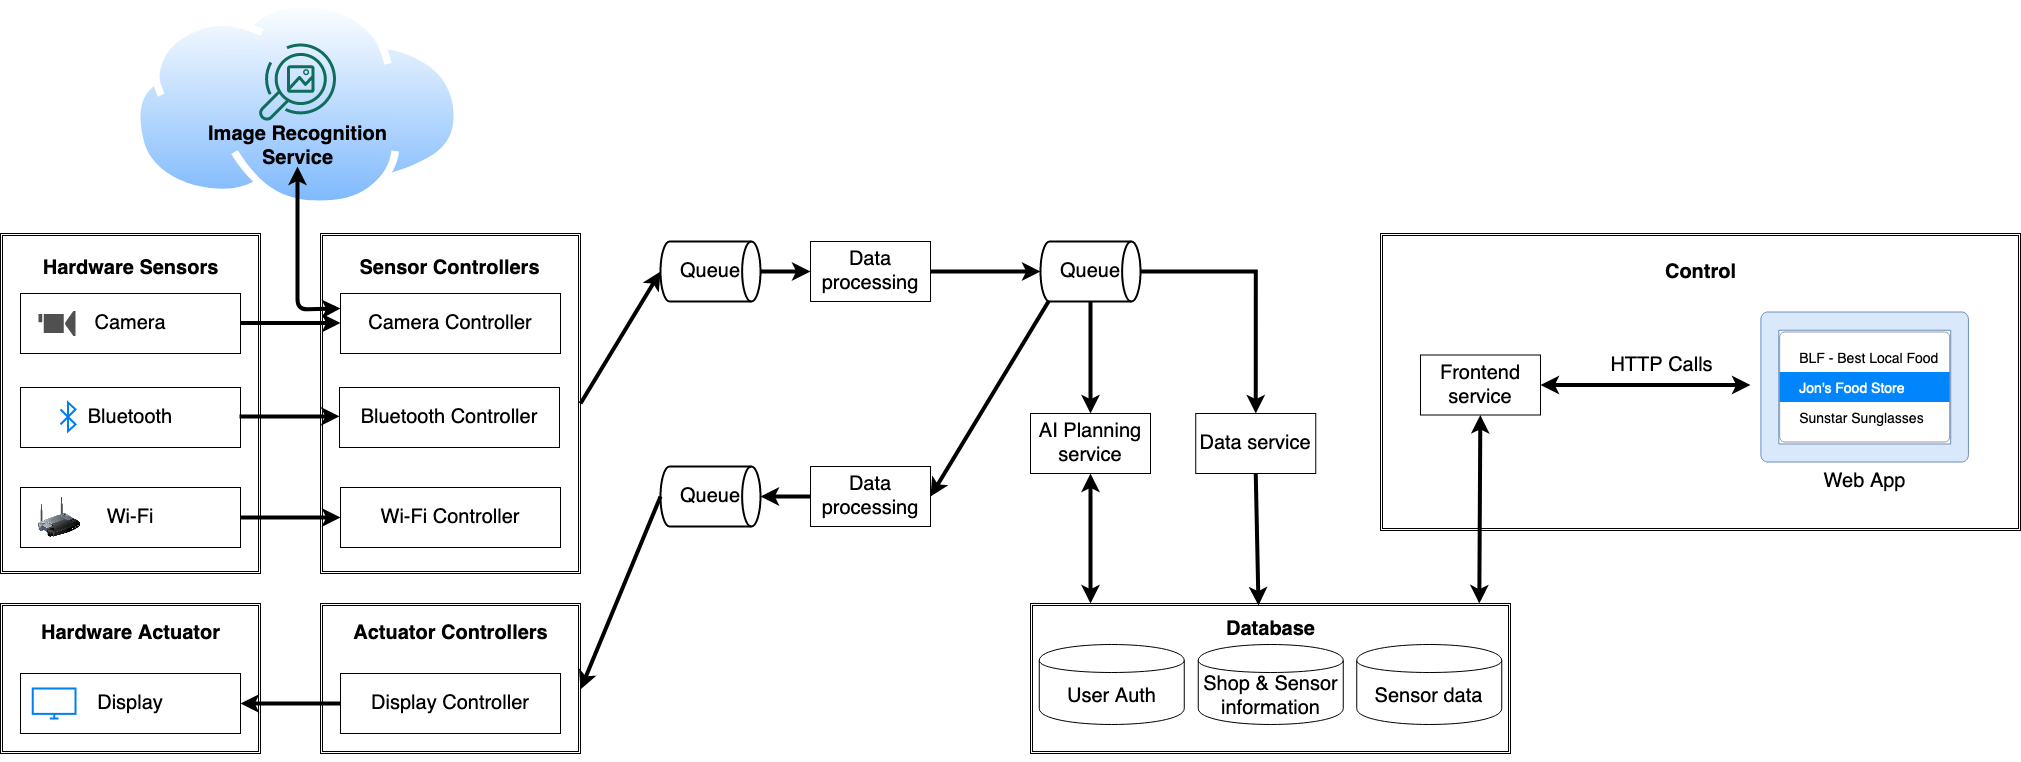

The diagram above was exported from draw.io. Its source (the exported page's mxGraphModel, read from the mxfile embedded in the PNG):
<mxGraphModel dx="2066" dy="1168" grid="1" gridSize="20" guides="1" tooltips="1" connect="1" arrows="1" fold="1" page="1" pageScale="1" pageWidth="2336" pageHeight="1654" math="0" shadow="0">
  <root>
    <mxCell id="0" />
    <mxCell id="1" parent="0" />
    <mxCell id="T4RSu_OCZuiGMOgC7QVK-5" value="" style="group" vertex="1" connectable="0" parent="1">
      <mxGeometry x="172" y="13.999999999999996" width="330" height="207.9" as="geometry" />
    </mxCell>
    <mxCell id="D8UxfpK7lA3f7KF0-BK6-9" value="" style="aspect=fixed;perimeter=ellipsePerimeter;html=1;align=center;shadow=0;dashed=0;spacingTop=3;image;image=img/lib/active_directory/internet_cloud.svg;" parent="T4RSu_OCZuiGMOgC7QVK-5" vertex="1">
      <mxGeometry width="330" height="207.9" as="geometry" />
    </mxCell>
    <mxCell id="T4RSu_OCZuiGMOgC7QVK-4" value="" style="group" vertex="1" connectable="0" parent="T4RSu_OCZuiGMOgC7QVK-5">
      <mxGeometry x="120" y="42.95" width="90" height="108" as="geometry" />
    </mxCell>
    <mxCell id="T4RSu_OCZuiGMOgC7QVK-1" value="" style="outlineConnect=0;fontColor=#232F3E;gradientColor=none;fillColor=#116D5B;strokeColor=none;dashed=0;verticalLabelPosition=bottom;verticalAlign=top;align=center;html=1;fontSize=12;fontStyle=0;aspect=fixed;pointerEvents=1;shape=mxgraph.aws4.rekognition_image;" vertex="1" parent="T4RSu_OCZuiGMOgC7QVK-4">
      <mxGeometry x="6.5" width="77" height="78" as="geometry" />
    </mxCell>
    <mxCell id="T4RSu_OCZuiGMOgC7QVK-3" value="&lt;div&gt;Image Recognition&lt;/div&gt;&lt;div&gt;Service&lt;/div&gt;" style="text;strokeColor=none;fillColor=none;html=1;fontSize=20;fontStyle=1;verticalAlign=middle;align=center;" vertex="1" parent="T4RSu_OCZuiGMOgC7QVK-4">
      <mxGeometry y="88" width="90" height="30" as="geometry" />
    </mxCell>
    <mxCell id="6o5b2V2E4QKrn93HyBNC-13" value="" style="shape=ext;double=1;rounded=0;whiteSpace=wrap;html=1;fontSize=20;" parent="1" vertex="1">
      <mxGeometry x="1070" y="617" width="480" height="150" as="geometry" />
    </mxCell>
    <mxCell id="6o5b2V2E4QKrn93HyBNC-10" value="" style="shape=ext;double=1;rounded=0;whiteSpace=wrap;html=1;fontSize=20;" parent="1" vertex="1">
      <mxGeometry x="360" y="617" width="260" height="150" as="geometry" />
    </mxCell>
    <mxCell id="6o5b2V2E4QKrn93HyBNC-1" value="" style="shape=ext;double=1;rounded=0;whiteSpace=wrap;html=1;fontSize=20;" parent="1" vertex="1">
      <mxGeometry x="360" y="247" width="260" height="340" as="geometry" />
    </mxCell>
    <mxCell id="kzh_-9Oiedb4wemS-IFL-35" value="" style="shape=ext;double=1;rounded=0;whiteSpace=wrap;html=1;fontSize=20;" parent="1" vertex="1">
      <mxGeometry x="1420" y="247" width="640" height="297" as="geometry" />
    </mxCell>
    <mxCell id="3SHRTboqrRlh6UkR22-T-19" value="" style="shape=ext;double=1;rounded=0;whiteSpace=wrap;html=1;fontSize=20;" parent="1" vertex="1">
      <mxGeometry x="40" y="247" width="260" height="340" as="geometry" />
    </mxCell>
    <mxCell id="3SHRTboqrRlh6UkR22-T-1" value="Bluetooth" style="rounded=0;whiteSpace=wrap;html=1;fontSize=20;align=center;labelPosition=center;verticalLabelPosition=middle;verticalAlign=middle;" parent="1" vertex="1">
      <mxGeometry x="60" y="401" width="220" height="60" as="geometry" />
    </mxCell>
    <mxCell id="3SHRTboqrRlh6UkR22-T-2" value="Wi-Fi" style="rounded=0;whiteSpace=wrap;html=1;fontSize=20;" parent="1" vertex="1">
      <mxGeometry x="60" y="501" width="220" height="60" as="geometry" />
    </mxCell>
    <mxCell id="3SHRTboqrRlh6UkR22-T-4" value="Camera" style="rounded=0;whiteSpace=wrap;html=1;fontSize=20;" parent="1" vertex="1">
      <mxGeometry x="60" y="307" width="220" height="60" as="geometry" />
    </mxCell>
    <mxCell id="3SHRTboqrRlh6UkR22-T-9" value="Hardware Sensors" style="text;strokeColor=none;fillColor=none;html=1;fontSize=20;fontStyle=1;verticalAlign=middle;align=center;" parent="1" vertex="1">
      <mxGeometry x="125" y="267" width="90" height="30" as="geometry" />
    </mxCell>
    <mxCell id="3SHRTboqrRlh6UkR22-T-17" value="" style="endArrow=classic;html=1;exitX=1;exitY=0.5;exitDx=0;exitDy=0;fontSize=20;entryX=0;entryY=0.5;entryDx=0;entryDy=0;strokeWidth=4;" parent="1" source="3SHRTboqrRlh6UkR22-T-2" target="6o5b2V2E4QKrn93HyBNC-6" edge="1">
      <mxGeometry width="50" height="50" relative="1" as="geometry">
        <mxPoint x="320" y="356" as="sourcePoint" />
        <mxPoint x="320" y="626" as="targetPoint" />
      </mxGeometry>
    </mxCell>
    <mxCell id="3SHRTboqrRlh6UkR22-T-29" value="Queue" style="strokeWidth=2;html=1;shape=mxgraph.flowchart.direct_data;whiteSpace=wrap;fontSize=20;" parent="1" vertex="1">
      <mxGeometry x="700" y="255" width="100" height="60" as="geometry" />
    </mxCell>
    <mxCell id="3SHRTboqrRlh6UkR22-T-32" value="" style="endArrow=classic;html=1;exitX=1;exitY=0.5;exitDx=0;exitDy=0;entryX=0;entryY=0.5;entryDx=0;entryDy=0;entryPerimeter=0;fontSize=20;strokeWidth=4;" parent="1" source="6o5b2V2E4QKrn93HyBNC-1" target="3SHRTboqrRlh6UkR22-T-29" edge="1">
      <mxGeometry width="50" height="50" relative="1" as="geometry">
        <mxPoint x="580" y="537" as="sourcePoint" />
        <mxPoint x="780" y="188.5" as="targetPoint" />
      </mxGeometry>
    </mxCell>
    <mxCell id="3SHRTboqrRlh6UkR22-T-36" value="Frontend service" style="rounded=0;whiteSpace=wrap;html=1;fontSize=20;" parent="1" vertex="1">
      <mxGeometry x="1460" y="368.5" width="120" height="60" as="geometry" />
    </mxCell>
    <mxCell id="3SHRTboqrRlh6UkR22-T-38" value="Web App" style="aspect=fixed;pointerEvents=1;shadow=0;dashed=0;html=1;strokeColor=#6c8ebf;labelPosition=center;verticalLabelPosition=bottom;verticalAlign=top;align=center;fillColor=#dae8fc;shape=mxgraph.mscae.enterprise.performance_monitor;fontSize=20;" parent="1" vertex="1">
      <mxGeometry x="1800" y="325.5" width="208.33" height="150" as="geometry" />
    </mxCell>
    <mxCell id="3SHRTboqrRlh6UkR22-T-49" value="" style="edgeStyle=orthogonalEdgeStyle;rounded=0;orthogonalLoop=1;jettySize=auto;html=1;fontSize=20;entryX=0;entryY=0.5;entryDx=0;entryDy=0;exitX=1;exitY=0.5;exitDx=0;exitDy=0;exitPerimeter=0;strokeWidth=4;" parent="1" source="3SHRTboqrRlh6UkR22-T-29" target="3SHRTboqrRlh6UkR22-T-45" edge="1">
      <mxGeometry relative="1" as="geometry">
        <mxPoint x="800" y="325" as="sourcePoint" />
      </mxGeometry>
    </mxCell>
    <mxCell id="3SHRTboqrRlh6UkR22-T-45" value="Data processing" style="rounded=0;whiteSpace=wrap;html=1;fontSize=20;" parent="1" vertex="1">
      <mxGeometry x="850" y="255" width="120" height="60" as="geometry" />
    </mxCell>
    <mxCell id="3SHRTboqrRlh6UkR22-T-46" value="Data service" style="rounded=0;whiteSpace=wrap;html=1;fontSize=20;" parent="1" vertex="1">
      <mxGeometry x="1235.25" y="427" width="120" height="60" as="geometry" />
    </mxCell>
    <mxCell id="3SHRTboqrRlh6UkR22-T-73" style="edgeStyle=orthogonalEdgeStyle;rounded=0;orthogonalLoop=1;jettySize=auto;html=1;exitX=1;exitY=0.5;exitDx=0;exitDy=0;exitPerimeter=0;entryX=0.5;entryY=0;entryDx=0;entryDy=0;fontSize=20;strokeWidth=4;" parent="1" source="3SHRTboqrRlh6UkR22-T-48" target="3SHRTboqrRlh6UkR22-T-46" edge="1">
      <mxGeometry relative="1" as="geometry" />
    </mxCell>
    <mxCell id="3SHRTboqrRlh6UkR22-T-48" value="Queue" style="strokeWidth=2;html=1;shape=mxgraph.flowchart.direct_data;whiteSpace=wrap;fontSize=20;" parent="1" vertex="1">
      <mxGeometry x="1080" y="255" width="100" height="60" as="geometry" />
    </mxCell>
    <mxCell id="3SHRTboqrRlh6UkR22-T-50" value="" style="edgeStyle=orthogonalEdgeStyle;rounded=0;orthogonalLoop=1;jettySize=auto;html=1;fontSize=20;exitX=1;exitY=0.5;exitDx=0;exitDy=0;entryX=0;entryY=0.5;entryDx=0;entryDy=0;entryPerimeter=0;strokeWidth=4;" parent="1" source="3SHRTboqrRlh6UkR22-T-45" target="3SHRTboqrRlh6UkR22-T-48" edge="1">
      <mxGeometry relative="1" as="geometry">
        <mxPoint x="859.9999999999995" y="295" as="sourcePoint" />
        <mxPoint x="810.0000000000005" y="295" as="targetPoint" />
      </mxGeometry>
    </mxCell>
    <mxCell id="3SHRTboqrRlh6UkR22-T-54" value="" style="endArrow=classic;html=1;fontSize=20;exitX=0.5;exitY=1;exitDx=0;exitDy=0;strokeWidth=4;" parent="1" source="3SHRTboqrRlh6UkR22-T-46" edge="1">
      <mxGeometry width="50" height="50" relative="1" as="geometry">
        <mxPoint x="1070" y="615" as="sourcePoint" />
        <mxPoint x="1298" y="619" as="targetPoint" />
      </mxGeometry>
    </mxCell>
    <mxCell id="3SHRTboqrRlh6UkR22-T-61" value="" style="endArrow=classic;startArrow=classic;html=1;fontSize=20;strokeWidth=4;exitX=0.935;exitY=0;exitDx=0;exitDy=0;exitPerimeter=0;" parent="1" source="6o5b2V2E4QKrn93HyBNC-13" target="3SHRTboqrRlh6UkR22-T-36" edge="1">
      <mxGeometry width="50" height="50" relative="1" as="geometry">
        <mxPoint x="1520" y="614" as="sourcePoint" />
        <mxPoint x="1581" y="580" as="targetPoint" />
      </mxGeometry>
    </mxCell>
    <mxCell id="3SHRTboqrRlh6UkR22-T-62" value="" style="endArrow=classic;startArrow=classic;html=1;fontSize=20;exitX=1;exitY=0.5;exitDx=0;exitDy=0;strokeWidth=4;" parent="1" source="3SHRTboqrRlh6UkR22-T-36" edge="1">
      <mxGeometry width="50" height="50" relative="1" as="geometry">
        <mxPoint x="800" y="611.5" as="sourcePoint" />
        <mxPoint x="1790" y="398.5" as="targetPoint" />
      </mxGeometry>
    </mxCell>
    <mxCell id="twbamjjwFv4taeOZljNA-12" value="HTTP Calls" style="edgeLabel;html=1;align=center;verticalAlign=middle;resizable=0;points=[];fontSize=20;" parent="3SHRTboqrRlh6UkR22-T-62" vertex="1" connectable="0">
      <mxGeometry x="0.7585" y="3" relative="1" as="geometry">
        <mxPoint x="-64.71" y="-17" as="offset" />
      </mxGeometry>
    </mxCell>
    <mxCell id="3SHRTboqrRlh6UkR22-T-66" value="AI Planning service" style="rounded=0;whiteSpace=wrap;html=1;fontSize=20;" parent="1" vertex="1">
      <mxGeometry x="1070" y="427" width="120" height="60" as="geometry" />
    </mxCell>
    <mxCell id="3SHRTboqrRlh6UkR22-T-69" value="" style="endArrow=classic;html=1;fontSize=20;exitX=0.5;exitY=1;exitDx=0;exitDy=0;exitPerimeter=0;entryX=0.5;entryY=0;entryDx=0;entryDy=0;strokeWidth=4;" parent="1" source="3SHRTboqrRlh6UkR22-T-48" target="3SHRTboqrRlh6UkR22-T-66" edge="1">
      <mxGeometry width="50" height="50" relative="1" as="geometry">
        <mxPoint x="1070" y="615" as="sourcePoint" />
        <mxPoint x="1120" y="565" as="targetPoint" />
      </mxGeometry>
    </mxCell>
    <mxCell id="twbamjjwFv4taeOZljNA-10" value="" style="endArrow=classic;startArrow=classic;html=1;fontSize=20;entryX=0.5;entryY=1;entryDx=0;entryDy=0;strokeWidth=4;exitX=0.125;exitY=0;exitDx=0;exitDy=0;exitPerimeter=0;" parent="1" source="6o5b2V2E4QKrn93HyBNC-13" target="3SHRTboqrRlh6UkR22-T-66" edge="1">
      <mxGeometry width="50" height="50" relative="1" as="geometry">
        <mxPoint x="1130" y="613" as="sourcePoint" />
        <mxPoint x="1439.9999999999995" y="455" as="targetPoint" />
      </mxGeometry>
    </mxCell>
    <mxCell id="kzh_-9Oiedb4wemS-IFL-1" value="" style="html=1;verticalLabelPosition=bottom;align=center;labelBackgroundColor=#ffffff;verticalAlign=top;strokeWidth=2;strokeColor=#0080F0;shadow=0;dashed=0;shape=mxgraph.ios7.icons.bluetooth;pointerEvents=1" parent="1" vertex="1">
      <mxGeometry x="100" y="416" width="15" height="28.799999999999997" as="geometry" />
    </mxCell>
    <mxCell id="kzh_-9Oiedb4wemS-IFL-2" value="" style="image;html=1;image=img/lib/clip_art/networking/Wireless_Router_128x128.png;align=center;" parent="1" vertex="1">
      <mxGeometry x="78" y="496" width="42" height="70" as="geometry" />
    </mxCell>
    <mxCell id="kzh_-9Oiedb4wemS-IFL-3" value="" style="pointerEvents=1;shadow=0;dashed=0;html=1;strokeColor=none;fillColor=#505050;labelPosition=center;verticalLabelPosition=bottom;verticalAlign=top;outlineConnect=0;align=center;shape=mxgraph.office.devices.video_camera;" parent="1" vertex="1">
      <mxGeometry x="78" y="324.5" width="37" height="25" as="geometry" />
    </mxCell>
    <mxCell id="kzh_-9Oiedb4wemS-IFL-4" value="" style="shape=ext;double=1;rounded=0;whiteSpace=wrap;html=1;fontSize=20;" parent="1" vertex="1">
      <mxGeometry x="40" y="617" width="260" height="150" as="geometry" />
    </mxCell>
    <mxCell id="kzh_-9Oiedb4wemS-IFL-5" value="Hardware Actuator" style="text;strokeColor=none;fillColor=none;html=1;fontSize=20;fontStyle=1;verticalAlign=middle;align=center;" parent="1" vertex="1">
      <mxGeometry x="125" y="632" width="90" height="30" as="geometry" />
    </mxCell>
    <mxCell id="kzh_-9Oiedb4wemS-IFL-6" value="Display" style="rounded=0;whiteSpace=wrap;html=1;fontSize=20;align=center;labelPosition=center;verticalLabelPosition=middle;verticalAlign=middle;" parent="1" vertex="1">
      <mxGeometry x="60" y="687" width="220" height="60" as="geometry" />
    </mxCell>
    <mxCell id="kzh_-9Oiedb4wemS-IFL-7" style="edgeStyle=orthogonalEdgeStyle;rounded=0;orthogonalLoop=1;jettySize=auto;html=1;exitX=0.5;exitY=1;exitDx=0;exitDy=0;" parent="1" source="kzh_-9Oiedb4wemS-IFL-4" target="kzh_-9Oiedb4wemS-IFL-4" edge="1">
      <mxGeometry relative="1" as="geometry" />
    </mxCell>
    <mxCell id="kzh_-9Oiedb4wemS-IFL-8" value="" style="html=1;verticalLabelPosition=bottom;align=center;labelBackgroundColor=#ffffff;verticalAlign=top;strokeWidth=2;strokeColor=#0080F0;shadow=0;dashed=0;shape=mxgraph.ios7.icons.monitor;" parent="1" vertex="1">
      <mxGeometry x="72.25" y="702" width="42.75" height="30" as="geometry" />
    </mxCell>
    <mxCell id="kzh_-9Oiedb4wemS-IFL-10" value="" style="endArrow=classic;html=1;entryX=1;entryY=0.5;entryDx=0;entryDy=0;fontSize=20;strokeWidth=4;exitX=0;exitY=0.5;exitDx=0;exitDy=0;" parent="1" source="6o5b2V2E4QKrn93HyBNC-12" target="kzh_-9Oiedb4wemS-IFL-6" edge="1">
      <mxGeometry width="50" height="50" relative="1" as="geometry">
        <mxPoint x="380" y="707" as="sourcePoint" />
        <mxPoint x="460" y="842" as="targetPoint" />
      </mxGeometry>
    </mxCell>
    <mxCell id="kzh_-9Oiedb4wemS-IFL-11" value="Queue" style="strokeWidth=2;html=1;shape=mxgraph.flowchart.direct_data;whiteSpace=wrap;fontSize=20;" parent="1" vertex="1">
      <mxGeometry x="700" y="480" width="100" height="60" as="geometry" />
    </mxCell>
    <mxCell id="kzh_-9Oiedb4wemS-IFL-12" value="" style="endArrow=classic;html=1;exitX=0;exitY=0.5;exitDx=0;exitDy=0;fontSize=20;exitPerimeter=0;strokeWidth=4;entryX=1;entryY=0.573;entryDx=0;entryDy=0;entryPerimeter=0;" parent="1" source="kzh_-9Oiedb4wemS-IFL-11" target="6o5b2V2E4QKrn93HyBNC-10" edge="1">
      <mxGeometry width="50" height="50" relative="1" as="geometry">
        <mxPoint x="580" y="847" as="sourcePoint" />
        <mxPoint x="640" y="727" as="targetPoint" />
      </mxGeometry>
    </mxCell>
    <mxCell id="kzh_-9Oiedb4wemS-IFL-13" value="Data processing" style="rounded=0;whiteSpace=wrap;html=1;fontSize=20;" parent="1" vertex="1">
      <mxGeometry x="850" y="480" width="120" height="60" as="geometry" />
    </mxCell>
    <mxCell id="kzh_-9Oiedb4wemS-IFL-26" value="" style="html=1;shadow=0;dashed=0;shape=mxgraph.bootstrap.rrect;rSize=5;fillColor=#ffffff;strokeColor=#999999;align=center;" parent="1" vertex="1">
      <mxGeometry x="1819.16" y="345.5" width="170" height="110" as="geometry" />
    </mxCell>
    <mxCell id="kzh_-9Oiedb4wemS-IFL-27" value="BLF - Best Local Food" style="fillColor=none;strokeColor=none;align=left;spacing=20;fontSize=14;" parent="kzh_-9Oiedb4wemS-IFL-26" vertex="1">
      <mxGeometry width="170" height="30" relative="1" as="geometry">
        <mxPoint y="10" as="offset" />
      </mxGeometry>
    </mxCell>
    <mxCell id="kzh_-9Oiedb4wemS-IFL-28" value="Jon's Food Store" style="fillColor=#0085FC;strokeColor=none;fontColor=#ffffff;align=left;spacing=20;fontSize=14;" parent="kzh_-9Oiedb4wemS-IFL-26" vertex="1">
      <mxGeometry width="170" height="30" relative="1" as="geometry">
        <mxPoint y="40" as="offset" />
      </mxGeometry>
    </mxCell>
    <mxCell id="kzh_-9Oiedb4wemS-IFL-29" value="Sunstar Sunglasses" style="fillColor=none;strokeColor=none;align=left;spacing=20;fontSize=14;" parent="kzh_-9Oiedb4wemS-IFL-26" vertex="1">
      <mxGeometry width="170" height="30" relative="1" as="geometry">
        <mxPoint y="70" as="offset" />
      </mxGeometry>
    </mxCell>
    <mxCell id="kzh_-9Oiedb4wemS-IFL-33" value="" style="endArrow=classic;html=1;exitX=0;exitY=0.5;exitDx=0;exitDy=0;entryX=1;entryY=0.5;entryDx=0;entryDy=0;fontSize=20;entryPerimeter=0;strokeWidth=4;" parent="1" source="kzh_-9Oiedb4wemS-IFL-13" target="kzh_-9Oiedb4wemS-IFL-11" edge="1">
      <mxGeometry width="50" height="50" relative="1" as="geometry">
        <mxPoint x="900" y="705" as="sourcePoint" />
        <mxPoint x="780" y="657" as="targetPoint" />
      </mxGeometry>
    </mxCell>
    <mxCell id="kzh_-9Oiedb4wemS-IFL-34" value="" style="endArrow=classic;startArrow=none;html=1;fontSize=20;entryX=1;entryY=0.5;entryDx=0;entryDy=0;exitX=0.08;exitY=1;exitDx=0;exitDy=0;exitPerimeter=0;endFill=1;startFill=0;strokeWidth=4;" parent="1" source="3SHRTboqrRlh6UkR22-T-48" target="kzh_-9Oiedb4wemS-IFL-13" edge="1">
      <mxGeometry width="50" height="50" relative="1" as="geometry">
        <mxPoint x="1085" y="819" as="sourcePoint" />
        <mxPoint x="880" y="679" as="targetPoint" />
      </mxGeometry>
    </mxCell>
    <mxCell id="kzh_-9Oiedb4wemS-IFL-36" value="Control" style="text;strokeColor=none;fillColor=none;html=1;fontSize=20;fontStyle=1;verticalAlign=middle;align=center;" parent="1" vertex="1">
      <mxGeometry x="1695" y="270.5" width="90" height="30" as="geometry" />
    </mxCell>
    <mxCell id="6o5b2V2E4QKrn93HyBNC-4" value="Sensor Controllers" style="text;strokeColor=none;fillColor=none;html=1;fontSize=20;fontStyle=1;verticalAlign=middle;align=center;" parent="1" vertex="1">
      <mxGeometry x="444" y="267" width="90" height="30" as="geometry" />
    </mxCell>
    <mxCell id="6o5b2V2E4QKrn93HyBNC-5" value="Bluetooth Controller" style="rounded=0;whiteSpace=wrap;html=1;fontSize=20;align=center;labelPosition=center;verticalLabelPosition=middle;verticalAlign=middle;" parent="1" vertex="1">
      <mxGeometry x="379" y="401" width="220" height="60" as="geometry" />
    </mxCell>
    <mxCell id="6o5b2V2E4QKrn93HyBNC-6" value="Wi-Fi Controller" style="rounded=0;whiteSpace=wrap;html=1;fontSize=20;" parent="1" vertex="1">
      <mxGeometry x="380" y="501" width="220" height="60" as="geometry" />
    </mxCell>
    <mxCell id="6o5b2V2E4QKrn93HyBNC-7" value="Camera Controller" style="rounded=0;whiteSpace=wrap;html=1;fontSize=20;" parent="1" vertex="1">
      <mxGeometry x="380" y="307" width="220" height="60" as="geometry" />
    </mxCell>
    <mxCell id="6o5b2V2E4QKrn93HyBNC-8" value="" style="endArrow=classic;html=1;exitX=1;exitY=0.5;exitDx=0;exitDy=0;fontSize=20;entryX=0;entryY=0.5;entryDx=0;entryDy=0;strokeWidth=4;" parent="1" edge="1">
      <mxGeometry width="50" height="50" relative="1" as="geometry">
        <mxPoint x="280" y="336.5" as="sourcePoint" />
        <mxPoint x="380" y="336.5" as="targetPoint" />
      </mxGeometry>
    </mxCell>
    <mxCell id="6o5b2V2E4QKrn93HyBNC-9" value="" style="endArrow=classic;html=1;exitX=1;exitY=0.5;exitDx=0;exitDy=0;fontSize=20;entryX=0;entryY=0.5;entryDx=0;entryDy=0;strokeWidth=4;" parent="1" edge="1">
      <mxGeometry width="50" height="50" relative="1" as="geometry">
        <mxPoint x="279" y="429.9" as="sourcePoint" />
        <mxPoint x="379" y="429.9" as="targetPoint" />
      </mxGeometry>
    </mxCell>
    <mxCell id="6o5b2V2E4QKrn93HyBNC-11" value="Actuator Controllers" style="text;strokeColor=none;fillColor=none;html=1;fontSize=20;fontStyle=1;verticalAlign=middle;align=center;" parent="1" vertex="1">
      <mxGeometry x="445" y="632" width="90" height="30" as="geometry" />
    </mxCell>
    <mxCell id="6o5b2V2E4QKrn93HyBNC-12" value="Display Controller" style="rounded=0;whiteSpace=wrap;html=1;fontSize=20;align=center;labelPosition=center;verticalLabelPosition=middle;verticalAlign=middle;" parent="1" vertex="1">
      <mxGeometry x="380" y="687" width="220" height="60" as="geometry" />
    </mxCell>
    <mxCell id="6o5b2V2E4QKrn93HyBNC-14" value="Database" style="text;strokeColor=none;fillColor=none;html=1;fontSize=20;fontStyle=1;verticalAlign=middle;align=center;" parent="1" vertex="1">
      <mxGeometry x="1265.25" y="628" width="90" height="30" as="geometry" />
    </mxCell>
    <mxCell id="6o5b2V2E4QKrn93HyBNC-17" value="Shop &amp;amp; Sensor information" style="shape=cylinder;whiteSpace=wrap;html=1;boundedLbl=1;backgroundOutline=1;fontSize=20;" parent="1" vertex="1">
      <mxGeometry x="1237.75" y="658" width="145" height="80" as="geometry" />
    </mxCell>
    <mxCell id="6o5b2V2E4QKrn93HyBNC-18" value="Sensor data" style="shape=cylinder;whiteSpace=wrap;html=1;boundedLbl=1;backgroundOutline=1;fontSize=20;" parent="1" vertex="1">
      <mxGeometry x="1396.25" y="658" width="145" height="80" as="geometry" />
    </mxCell>
    <mxCell id="6o5b2V2E4QKrn93HyBNC-19" value="User Auth" style="shape=cylinder;whiteSpace=wrap;html=1;boundedLbl=1;backgroundOutline=1;fontSize=20;" parent="1" vertex="1">
      <mxGeometry x="1078.75" y="658" width="145" height="80" as="geometry" />
    </mxCell>
    <mxCell id="D8UxfpK7lA3f7KF0-BK6-8" value="" style="endArrow=classic;startArrow=classic;html=1;fontSize=20;strokeWidth=4;exitX=0;exitY=0.25;exitDx=0;exitDy=0;" parent="1" source="6o5b2V2E4QKrn93HyBNC-7" edge="1">
      <mxGeometry width="50" height="50" relative="1" as="geometry">
        <mxPoint x="340" y="209" as="sourcePoint" />
        <mxPoint x="337" y="180" as="targetPoint" />
        <Array as="points">
          <mxPoint x="337" y="323" />
        </Array>
      </mxGeometry>
    </mxCell>
  </root>
</mxGraphModel>